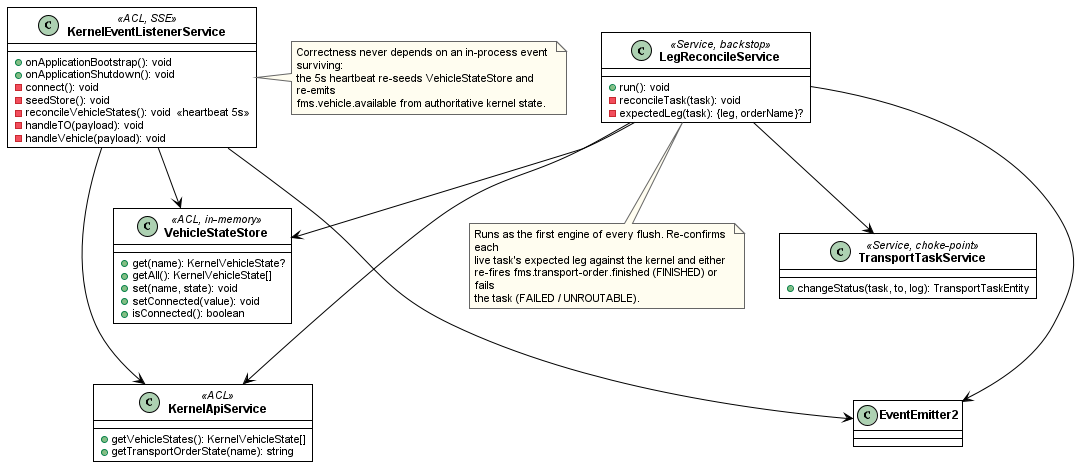

The diagram above was rendered by PlantUML. Its source (embedded in the PNG):
@startuml fig-2-5-1-class-reconcile
' SDS Figure II-2.5.1 — Class diagram: self-healing reconciliation (level-triggered backstops)
' NOTE: section heading in the .docx currently duplicates 2.4 ("Idle Parking &
' Preemption"); it should read "Self-Healing Reconciliation".
' Verified against wes/src/opentcs/kernel-event-listener.service.ts,
' vehicle-state.store.ts and wes/src/cargo/leg-reconcile.service.ts.
' Render: java -jar plantuml.jar -charset UTF-8 -tpng fig-2-5-1-class-reconcile.puml
!include _style.iuml

class KernelEventListenerService <<ACL, SSE>> {
  +onApplicationBootstrap(): void
  +onApplicationShutdown(): void
  -connect(): void
  -seedStore(): void
  -reconcileVehicleStates(): void  «heartbeat 5s»
  -handleTO(payload): void
  -handleVehicle(payload): void
}

class LegReconcileService <<Service, backstop>> {
  +run(): void
  -reconcileTask(task): void
  -expectedLeg(task): {leg, orderName}?
}

class VehicleStateStore <<ACL, in-memory>> {
  +get(name): KernelVehicleState?
  +getAll(): KernelVehicleState[]
  +set(name, state): void
  +setConnected(value): void
  +isConnected(): boolean
}

class KernelApiService <<ACL>> {
  +getVehicleStates(): KernelVehicleState[]
  +getTransportOrderState(name): string
}

class TransportTaskService <<Service, choke-point>> {
  +changeStatus(task, to, log): TransportTaskEntity
}

class EventEmitter2

VehicleStateStore -[hidden]- KernelApiService
TransportTaskService -[hidden]- EventEmitter2

KernelEventListenerService --> VehicleStateStore
KernelEventListenerService --> KernelApiService
KernelEventListenerService --> EventEmitter2
LegReconcileService --> VehicleStateStore
LegReconcileService --> KernelApiService
LegReconcileService --> TransportTaskService
LegReconcileService --> EventEmitter2

note bottom of LegReconcileService
  Runs as the first engine of every flush. Re-confirms each
  live task's expected leg against the kernel and either
  re-fires fms.transport-order.finished (FINISHED) or fails
  the task (FAILED / UNROUTABLE).
end note

note right of KernelEventListenerService
  Correctness never depends on an in-process event surviving:
  the 5s heartbeat re-seeds VehicleStateStore and re-emits
  fms.vehicle.available from authoritative kernel state.
end note

@enduml